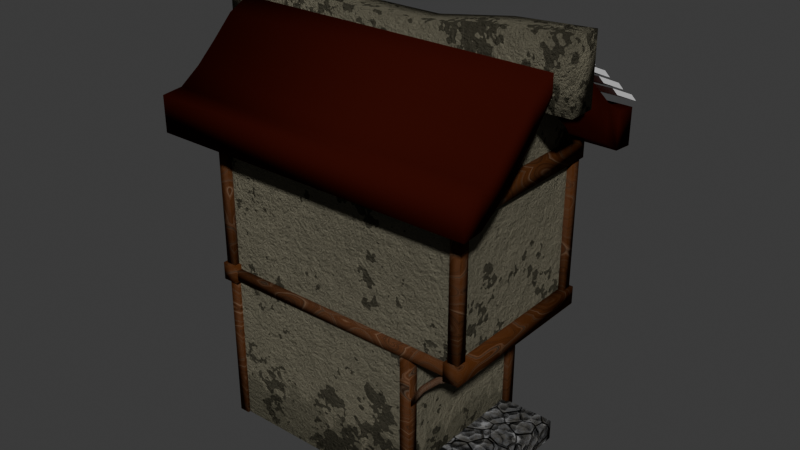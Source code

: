 # Source: HouseSmall.blend  (saved by Blender 4.2.66; exported with 4.5.12 LTS)
import bpy
from mathutils import Matrix  # noqa: F401  (used for matrix-valued properties, if any)

bpy.ops.wm.read_factory_settings(use_empty=True)
scene = bpy.context.scene
scene.name = 'Scene'

# ---- collections
col_housesmall = bpy.data.collections.new('HouseSmall'); scene.collection.children.link(col_housesmall)
col_frames = bpy.data.collections.new('Frames'); col_housesmall.children.link(col_frames)
col_doorstep = bpy.data.collections.new('Doorstep'); scene.collection.children.link(col_doorstep)

# ---- images (referenced by path relative to the original .blend; pixels are not part of the script)
import os
ASSET_DIR = os.environ.get("B2B_ASSET_DIR", "")  # directory of the original .blend (textures are referenced by path, not embedded)
HERE = os.path.dirname(os.path.abspath(__file__))  # packed textures are extracted next to this script under _unpacked/

def load_image(name, relpath, width, height, colorspace="sRGB"):
    """Load a texture the original file referenced (path relative to the .blend, or extracted next to this script)."""
    p = next((c for c in (os.path.join(HERE, relpath), os.path.join(ASSET_DIR, relpath)) if relpath and os.path.exists(c)), "")
    if p:
        img = bpy.data.images.load(p, check_existing=True)
        img.name = name
    else:  # same state as the original file: an image datablock whose file is absent (Cycles renders it pink)
        img = bpy.data.images.new(name, width, height)
        img.source = "FILE"
        img.filepath = "//" + (relpath or name)
    img.colorspace_settings.name = colorspace
    return img
img_housesmall = load_image('HouseSmall', 'HouseSmall.png', 1024, 1024, 'sRGB')
img_housesmalln = load_image('HouseSmallN', 'HouseSmallN.png', 1024, 1024, 'Non-Color')

# ---- materials (node trees are filled in below, after node groups)
mat_roof = bpy.data.materials.new('Roof')
mat_roof.alpha_threshold = 0.0
mat_roof.use_transparent_shadow = False
mat_roof.roughness = 0.5
mat_roof.line_color = (0.0, 0.0, 0.0, 1.0)
mat_walls = bpy.data.materials.new('Walls')
mat_walls.alpha_threshold = 0.0
mat_walls.use_transparent_shadow = False
mat_walls.roughness = 0.5
mat_walls.line_color = (0.0, 0.0, 0.0, 1.0)
mat_wood = bpy.data.materials.new('Wood')
mat_doorstep = bpy.data.materials.new('Doorstep')

# ---- material node trees
mat_roof.use_nodes = True; mat_roof.node_tree.nodes.clear()
_N = mat_roof.node_tree.nodes; _L = mat_roof.node_tree.links
n0 = _N.new('ShaderNodeOutputMaterial'); n0.name = 'Material Output'; n0.location = (300, 300)
n1 = _N.new('ShaderNodeBsdfDiffuse'); n1.name = 'Diffuse BSDF'; n1.location = (93, 297)
n1.inputs[0].default_value = (0.03492, 0.00469, 0.002428, 1.0)
n2 = _N.new('ShaderNodeTexImage'); n2.name = 'Image Texture'; n2.location = (-180, -84)
n2.image = img_housesmall
_L.new(n1.outputs[0], n0.inputs[0])
n0.is_active_output = True
mat_walls.use_nodes = True; mat_walls.node_tree.nodes.clear()
_N = mat_walls.node_tree.nodes; _L = mat_walls.node_tree.links
n0 = _N.new('ShaderNodeOutputMaterial'); n0.name = 'Material Output'; n0.location = (642, 301)
n1 = _N.new('ShaderNodeBsdfDiffuse'); n1.name = 'Diffuse BSDF'; n1.location = (472, 301)
n2 = _N.new('ShaderNodeTexNoise'); n2.name = 'Noise Texture'; n2.location = (-1099, 346)
n2.inputs[2].default_value = 1.0
n2.inputs[3].default_value = 15.0
n2.inputs[4].default_value = 1.0
n3 = _N.new('ShaderNodeValToRGB'); n3.name = 'Color Ramp'; n3.location = (-726, 82)
while len(n3.color_ramp.elements) > 1: n3.color_ramp.elements.remove(n3.color_ramp.elements[-1])
n3.color_ramp.elements[0].position = 0.0; n3.color_ramp.elements[0].color = (1.0, 1.0, 1.0, 1.0)
_e = n3.color_ramp.elements.new(1.0); _e.color = (0.0, 0.0, 0.0, 1.0)
n4 = _N.new('ShaderNodeMix'); n4.name = 'Mix'; n4.location = (-639, 473)
n4.data_type = 'RGBA'
n4.inputs[6].default_value = (0.4663, 0.4331, 0.3101, 1.0)
n4.inputs[7].default_value = (0.0, 0.0, 0.0, 1.0)
n5 = _N.new('ShaderNodeNewGeometry'); n5.name = 'Geometry'; n5.location = (-1328, 264)
n6 = _N.new('ShaderNodeMix'); n6.name = 'Mix.001'; n6.location = (-374, 318)
n6.data_type = 'RGBA'
n6.blend_type = 'VALUE'
n6.inputs[7].default_value = (0.08548, 0.0737, 0.03368, 1.0)
n7 = _N.new('ShaderNodeTexNoise'); n7.name = 'Noise Texture.001'; n7.location = (-1159, 73)
n7.inputs[2].default_value = 0.3
n7.inputs[3].default_value = 5.5
n7.inputs[4].default_value = 1.0
n8 = _N.new('ShaderNodeNewGeometry'); n8.name = 'Geometry.001'; n8.location = (-1358, -72)
n9 = _N.new('ShaderNodeMath'); n9.name = 'Math'; n9.location = (-914, 134)
n9.operation = 'LESS_THAN'
n9.inputs[1].default_value = 0.55
n10 = _N.new('ShaderNodeTexImage'); n10.name = 'Image Texture'; n10.location = (155, -1)
n10.image = img_housesmalln
n11 = _N.new('ShaderNodeNewGeometry'); n11.name = 'Geometry.002'; n11.location = (-1015, -234)
n12 = _N.new('ShaderNodeSeparateXYZ'); n12.name = 'Separate XYZ'; n12.location = (-842, -227)
n13 = _N.new('ShaderNodeMapRange'); n13.name = 'Map Range'; n13.location = (-670, -208)
n13.inputs[2].default_value = 2.0
n14 = _N.new('ShaderNodeMix'); n14.name = 'Mix.002'; n14.location = (-122, 162)
n14.data_type = 'RGBA'
n14.blend_type = 'MULTIPLY'
n14.inputs[7].default_value = (0.005447, 0.01645, 0.001325, 1.0)
n15 = _N.new('ShaderNodeMath'); n15.name = 'Math.001'; n15.location = (-491, -261)
n15.operation = 'LESS_THAN'
n16 = _N.new('ShaderNodeTexNoise'); n16.name = 'Noise Texture.002'; n16.location = (-669, -455)
n16.inputs[2].default_value = 12.3
n16.inputs[3].default_value = 15.0
n16.inputs[4].default_value = 0.2583
n16.inputs[5].default_value = 7.8
n17 = _N.new('ShaderNodeMath'); n17.name = 'Math.002'; n17.location = (-288, -19)
n17.operation = 'MULTIPLY'
n18 = _N.new('ShaderNodeMath'); n18.name = 'Math.003'; n18.location = (-458, -25)
n18.operation = 'MULTIPLY'
n19 = _N.new('ShaderNodeValToRGB'); n19.name = 'Color Ramp.001'; n19.location = (-723, -85)
while len(n19.color_ramp.elements) > 1: n19.color_ramp.elements.remove(n19.color_ramp.elements[-1])
n19.color_ramp.elements[0].position = 0.0; n19.color_ramp.elements[0].color = (1.0, 1.0, 1.0, 1.0)
_e = n19.color_ramp.elements.new(1.0); _e.color = (0.0, 0.0, 0.0, 1.0)
n20 = _N.new('ShaderNodeBump'); n20.name = 'Bump'; n20.location = (-384, 558)
n20.inputs[1].default_value = 1.0
n20.inputs[2].default_value = 1.0
n21 = _N.new('ShaderNodeTexCoord'); n21.name = 'Texture Coordinate'; n21.location = (-152, -268)
_L.new(n1.outputs[0], n0.inputs[0])
_L.new(n5.outputs[0], n2.inputs[0])
_L.new(n2.outputs[0], n4.inputs[0])
_L.new(n4.outputs[2], n6.inputs[6])
_L.new(n8.outputs[0], n7.inputs[0])
_L.new(n7.outputs[0], n9.inputs[0])
_L.new(n9.outputs[0], n3.inputs[0])
_L.new(n3.outputs[0], n6.inputs[0])
_L.new(n11.outputs[0], n12.inputs[0])
_L.new(n14.outputs[2], n1.inputs[0])
_L.new(n12.outputs[2], n13.inputs[0])
_L.new(n13.outputs[0], n15.inputs[0])
_L.new(n16.outputs[0], n15.inputs[1])
_L.new(n6.outputs[2], n14.inputs[6])
_L.new(n15.outputs[0], n18.inputs[1])
_L.new(n18.outputs[0], n17.inputs[0])
_L.new(n17.outputs[0], n14.inputs[0])
_L.new(n13.outputs[0], n19.inputs[0])
_L.new(n19.outputs[0], n18.inputs[0])
_L.new(n2.outputs[0], n20.inputs[3])
_L.new(n20.outputs[0], n1.inputs[2])
_L.new(n21.outputs[2], n10.inputs[0])
n0.is_active_output = True
mat_wood.use_nodes = True; mat_wood.node_tree.nodes.clear()
_N = mat_wood.node_tree.nodes; _L = mat_wood.node_tree.links
n0 = _N.new('ShaderNodeOutputMaterial'); n0.name = 'Material Output'; n0.location = (300, 300)
n1 = _N.new('ShaderNodeBsdfDiffuse'); n1.name = 'Diffuse BSDF'; n1.location = (60, 301)
n2 = _N.new('ShaderNodeTexImage'); n2.name = 'Image Texture'; n2.location = (48, 75)
n2.image = img_housesmall
n3 = _N.new('ShaderNodeTexNoise'); n3.name = 'Noise Texture'; n3.location = (-1915, 161)
n3.noise_type = 'HYBRID_MULTIFRACTAL'
n3.inputs[2].default_value = 2.0
n3.inputs[3].default_value = 0.0
n3.inputs[4].default_value = 0.0
n3.inputs[5].default_value = 0.0
n3.inputs[6].default_value = -3.6
n3.inputs[8].default_value = 0.2
n4 = _N.new('ShaderNodeTexNoise'); n4.name = 'Noise Texture.001'; n4.location = (-1695, 130)
n4.inputs[2].default_value = 5.7
n4.inputs[3].default_value = 10.0
n4.inputs[4].default_value = 0.8083
n5 = _N.new('ShaderNodeTexCoord'); n5.name = 'Texture Coordinate'; n5.location = (-2305, 122)
n6 = _N.new('ShaderNodeMapping'); n6.name = 'Mapping'; n6.location = (-2102, 162)
n6.inputs[3].default_value = (0.5, 0.5, 1.0)
n7 = _N.new('ShaderNodeMix'); n7.name = 'Mix'; n7.location = (-1163, 320)
n7.data_type = 'RGBA'
n7.inputs[6].default_value = (0.05875, 0.01804, 0.004, 1.0)
n7.inputs[7].default_value = (0.0, 0.0, 0.0, 1.0)
n8 = _N.new('ShaderNodeValToRGB'); n8.name = 'Color Ramp'; n8.location = (-1468, 265)
while len(n8.color_ramp.elements) > 1: n8.color_ramp.elements.remove(n8.color_ramp.elements[-1])
n8.color_ramp.elements[0].position = 0.5114; n8.color_ramp.elements[0].color = (0.0, 0.0, 0.0, 1.0)
_e = n8.color_ramp.elements.new(0.6477); _e.color = (1.0, 1.0, 1.0, 1.0)
n9 = _N.new('ShaderNodeMix'); n9.name = 'Mix.001'; n9.location = (-783, 163)
n9.data_type = 'RGBA'
n9.blend_type = 'ADD'
n9.clamp_result = True
n9.inputs[7].default_value = (0.1234, 0.08934, 0.05946, 1.0)
n10 = _N.new('ShaderNodeTexNoise'); n10.name = 'Noise Texture.002'; n10.location = (-1664, -201)
n10.noise_type = 'HYBRID_MULTIFRACTAL'
n10.inputs[2].default_value = 2.0
n10.inputs[3].default_value = 0.0
n10.inputs[4].default_value = 0.0
n10.inputs[5].default_value = 0.0
n10.inputs[6].default_value = -8.7
n10.inputs[8].default_value = 0.2
n11 = _N.new('ShaderNodeTexNoise'); n11.name = 'Noise Texture.003'; n11.location = (-1443, -232)
n11.inputs[2].default_value = 5.7
n11.inputs[3].default_value = 10.0
n11.inputs[4].default_value = 0.8083
n12 = _N.new('ShaderNodeTexCoord'); n12.name = 'Texture Coordinate.001'; n12.location = (-2054, -241)
n13 = _N.new('ShaderNodeMapping'); n13.name = 'Mapping.001'; n13.location = (-1850, -200)
n13.inputs[3].default_value = (0.5, 0.5, 1.0)
n14 = _N.new('ShaderNodeValToRGB'); n14.name = 'Color Ramp.001'; n14.location = (-1217, -97)
while len(n14.color_ramp.elements) > 1: n14.color_ramp.elements.remove(n14.color_ramp.elements[-1])
n14.color_ramp.elements[0].position = 0.5114; n14.color_ramp.elements[0].color = (0.0, 0.0, 0.0, 1.0)
_e = n14.color_ramp.elements.new(0.6477); _e.color = (1.0, 1.0, 1.0, 1.0)
n15 = _N.new('ShaderNodeMix'); n15.name = 'Mix.002'; n15.location = (-354, 372)
n15.data_type = 'RGBA'
n15.inputs[7].default_value = (0.2472, 0.1932, 0.1465, 1.0)
n16 = _N.new('ShaderNodeBevel'); n16.name = 'Bevel'; n16.location = (-1368, 740)
n16.inputs[0].default_value = 0.25
n17 = _N.new('ShaderNodeNewGeometry'); n17.name = 'Geometry'; n17.location = (-1374, 591)
n18 = _N.new('ShaderNodeVectorMath'); n18.name = 'Vector Math'; n18.location = (-1179, 662)
n18.operation = 'DOT_PRODUCT'
n19 = _N.new('ShaderNodeValToRGB'); n19.name = 'Color Ramp.002'; n19.location = (-689, 451)
while len(n19.color_ramp.elements) > 1: n19.color_ramp.elements.remove(n19.color_ramp.elements[-1])
n19.color_ramp.elements[0].position = 0.0; n19.color_ramp.elements[0].color = (1.0, 1.0, 1.0, 1.0)
_e = n19.color_ramp.elements.new(1.0); _e.color = (0.0, 0.0, 0.0, 1.0)
_L.new(n1.outputs[0], n0.inputs[0])
_L.new(n3.outputs[0], n4.inputs[0])
_L.new(n6.outputs[0], n3.inputs[0])
_L.new(n4.outputs[0], n7.inputs[2])
_L.new(n4.outputs[0], n8.inputs[0])
_L.new(n8.outputs[0], n7.inputs[0])
_L.new(n7.outputs[2], n9.inputs[2])
_L.new(n7.outputs[2], n9.inputs[6])
_L.new(n5.outputs[3], n6.inputs[0])
_L.new(n10.outputs[0], n11.inputs[0])
_L.new(n13.outputs[0], n10.inputs[0])
_L.new(n11.outputs[0], n14.inputs[0])
_L.new(n12.outputs[3], n13.inputs[0])
_L.new(n14.outputs[0], n9.inputs[0])
_L.new(n9.outputs[2], n15.inputs[6])
_L.new(n15.outputs[2], n1.inputs[0])
_L.new(n16.outputs[0], n18.inputs[0])
_L.new(n17.outputs[1], n18.inputs[1])
_L.new(n19.outputs[0], n15.inputs[0])
_L.new(n18.outputs[1], n19.inputs[0])
n0.is_active_output = True
mat_doorstep.use_nodes = True; mat_doorstep.node_tree.nodes.clear()
_N = mat_doorstep.node_tree.nodes; _L = mat_doorstep.node_tree.links
n0 = _N.new('ShaderNodeOutputMaterial'); n0.name = 'Material Output'; n0.location = (1168, 843)
n1 = _N.new('ShaderNodeBsdfDiffuse'); n1.name = 'Diffuse BSDF'; n1.location = (935, 862)
n2 = _N.new('ShaderNodeTexImage'); n2.name = 'Image Texture'; n2.location = (942, 424)
n2.image = img_housesmalln
n3 = _N.new('ShaderNodeTexVoronoi'); n3.name = 'Voronoi Texture'; n3.location = (-899, 338)
n3.feature = 'SMOOTH_F1'
n3.inputs[3].default_value = 4.4
n3.inputs[4].default_value = 0.275
n3.inputs[5].default_value = 57.0
n3.inputs[6].default_value = 0.0
n4 = _N.new('ShaderNodeTexCoord'); n4.name = 'Texture Coordinate'; n4.location = (-1214, 692)
n5 = _N.new('ShaderNodeMath'); n5.name = 'Math'; n5.location = (-603, 479)
n5.operation = 'POWER'
n5.use_clamp = True
n5.inputs[1].default_value = 5.0
n6 = _N.new('ShaderNodeTexVoronoi'); n6.name = 'Voronoi Texture.001'; n6.location = (-892, 707)
n6.feature = 'SMOOTH_F1'
n6.inputs[2].default_value = 2.5
n6.inputs[6].default_value = 0.2
n7 = _N.new('ShaderNodeTexVoronoi'); n7.name = 'Voronoi Texture.002'; n7.location = (-888, 1074)
n7.inputs[2].default_value = 2.5
n7.inputs[6].default_value = 0.2
n8 = _N.new('ShaderNodeMath'); n8.name = 'Math.001'; n8.location = (-601, 856)
n8.operation = 'SUBTRACT'
n9 = _N.new('ShaderNodeMapRange'); n9.name = 'Map Range'; n9.location = (-385, 907)
n9.inputs[2].default_value = 0.025
n9.inputs[3].default_value = 1.0
n9.inputs[4].default_value = 0.0
n10 = _N.new('ShaderNodeMath'); n10.name = 'Math.002'; n10.location = (-151, 690)
n10.operation = 'MULTIPLY'
n11 = _N.new('ShaderNodeValToRGB'); n11.name = 'Color Ramp'; n11.location = (60, 896)
while len(n11.color_ramp.elements) > 1: n11.color_ramp.elements.remove(n11.color_ramp.elements[-1])
n11.color_ramp.elements[0].position = 0.0; n11.color_ramp.elements[0].color = (0.03482, 0.03482, 0.03482, 1.0)
_e = n11.color_ramp.elements.new(1.0); _e.color = (0.203, 0.203, 0.203, 1.0)
n12 = _N.new('ShaderNodeMix'); n12.name = 'Mix'; n12.location = (567, 807)
n12.data_type = 'RGBA'
n13 = _N.new('ShaderNodeValToRGB'); n13.name = 'Color Ramp.001'; n13.location = (223, 421)
while len(n13.color_ramp.elements) > 1: n13.color_ramp.elements.remove(n13.color_ramp.elements[-1])
n13.color_ramp.elements[0].position = 0.0; n13.color_ramp.elements[0].color = (0.08392, 0.03364, 0.008378, 1.0)
_e = n13.color_ramp.elements.new(1.0); _e.color = (0.01405, 0.03347, 0.007123, 1.0)
n14 = _N.new('ShaderNodeTexNoise'); n14.name = 'Noise Texture'; n14.location = (-80, 445)
n14.inputs[2].default_value = 4.0
n14.inputs[3].default_value = 15.0
n14.inputs[4].default_value = 0.7458
n15 = _N.new('ShaderNodeMath'); n15.name = 'Math.003'; n15.location = (141, 626)
n15.operation = 'GREATER_THAN'
n16 = _N.new('ShaderNodeMath'); n16.name = 'Math.004'; n16.location = (337, 659)
n16.operation = 'MULTIPLY'
n16.inputs[1].default_value = 0.3
n17 = _N.new('ShaderNodeMath'); n17.name = 'Math.005'; n17.location = (-380, 579)
n17.inputs[1].default_value = 0.3
n18 = _N.new('ShaderNodeBump'); n18.name = 'Bump'; n18.location = (46, 1141)
n18.inputs[1].default_value = 1.0
n18.inputs[2].default_value = 1.0
_L.new(n1.outputs[0], n0.inputs[0])
_L.new(n4.outputs[3], n3.inputs[0])
_L.new(n3.outputs[0], n5.inputs[0])
_L.new(n4.outputs[3], n7.inputs[0])
_L.new(n4.outputs[3], n6.inputs[0])
_L.new(n6.outputs[0], n8.inputs[1])
_L.new(n7.outputs[0], n8.inputs[0])
_L.new(n8.outputs[0], n9.inputs[0])
_L.new(n9.outputs[0], n10.inputs[0])
_L.new(n5.outputs[0], n10.inputs[2])
_L.new(n10.outputs[0], n11.inputs[0])
_L.new(n11.outputs[0], n12.inputs[6])
_L.new(n13.outputs[0], n12.inputs[7])
_L.new(n14.outputs[0], n15.inputs[0])
_L.new(n12.outputs[2], n1.inputs[0])
_L.new(n15.outputs[0], n16.inputs[0])
_L.new(n16.outputs[0], n12.inputs[0])
_L.new(n14.outputs[0], n13.inputs[0])
_L.new(n5.outputs[0], n17.inputs[0])
_L.new(n17.outputs[0], n10.inputs[1])
_L.new(n10.outputs[0], n18.inputs[3])
_L.new(n18.outputs[0], n1.inputs[2])
_L.new(n10.outputs[0], n1.inputs[1])
n0.is_active_output = True

# ---- world
world_world = bpy.data.worlds.new('World'); scene.world = world_world
world_world.use_nodes = True; world_world.node_tree.nodes.clear()
_N = world_world.node_tree.nodes; _L = world_world.node_tree.links
n0 = _N.new('ShaderNodeOutputWorld'); n0.name = 'World Output'; n0.location = (300, 300)
n1 = _N.new('ShaderNodeBackground'); n1.name = 'Background'; n1.location = (10, 300)
n1.inputs[0].default_value = (0.05088, 0.05088, 0.05088, 1.0)
_L.new(n1.outputs[0], n0.inputs[0])
n0.is_active_output = True
world_world.color = (0.05088, 0.05088, 0.05088)
world_world.sun_shadow_jitter_overblur = 0.0

# ---- meshes
me_cube_002 = bpy.data.meshes.new('Cube.002')
me_cube_002.from_pydata([(-2.579, 0.002822, 7.785), (-2.579, 0.002822, 7.924), (-2.625, 2.249, 5.851), (-2.625, 2.249, 6.523), (3.671, 0.0, 7.785), (3.671, 0.0, 7.924), (3.625, 2.249, 5.851), (3.625, 2.249, 6.523), (-2.625, 1.849, 5.886), (-2.625, 1.449, 6.157), (-2.625, 1.049, 6.518), (-2.625, 0.6495, 6.904), (-2.625, 0.6495, 7.576), (-2.625, 1.049, 7.189), (-2.625, 1.449, 6.829), (-2.625, 1.849, 6.558), (3.625, 0.6495, 6.904), (3.625, 1.049, 6.518), (3.625, 1.449, 6.157), (3.625, 1.849, 5.886), (3.625, 1.849, 6.558), (3.625, 1.449, 6.829), (3.625, 1.049, 7.189), (3.625, 0.6495, 7.576)], [], [(8, 15, 3, 2), (2, 3, 7, 6), (16, 23, 5, 4), (4, 5, 1, 0), (11, 16, 4, 0), (23, 12, 1, 5), (7, 3, 15, 20), (20, 15, 14, 21), (21, 14, 13, 22), (22, 13, 12, 23), (2, 6, 19, 8), (8, 19, 18, 9), (9, 18, 17, 10), (10, 17, 16, 11), (6, 7, 20, 19), (19, 20, 21, 18), (18, 21, 22, 17), (17, 22, 23, 16), (0, 1, 12, 11), (11, 12, 13, 10), (10, 13, 14, 9), (9, 14, 15, 8)])
me_cube_002.polygons.foreach_set('use_smooth', [True] * 22)
_uv = me_cube_002.uv_layers.new(name='UVMap')
_uv.uv.foreach_set('vector', [0.3922, 0.4563, 0.4297, 0.4563, 0.4278, 0.4786, 0.3902, 0.4786, 0.7268, 0.3531, 0.6893, 0.3531, 0.6893, 0.003888, 0.7268, 0.003888, 0.812, 0.8631, 0.7807, 0.8424, 0.7844, 0.8013, 0.7909, 0.8056, 0.4984, 0.003888, 0.5062, 0.00389, 0.5061, 0.3531, 0.4983, 0.3531, 0.4373, 0.3556, 0.4373, 0.006452, 0.4984, 0.003888, 0.4983, 0.3531, 0.6245, 0.8076, 0.6245, 0.4585, 0.6655, 0.461, 0.6657, 0.8102, 0.5139, 0.8076, 0.5139, 0.4585, 0.5364, 0.4585, 0.5364, 0.8076, 0.5364, 0.8076, 0.5364, 0.4585, 0.5634, 0.4585, 0.5634, 0.8076, 0.5634, 0.8076, 0.5634, 0.4585, 0.5934, 0.4585, 0.5934, 0.8076, 0.5934, 0.8076, 0.5934, 0.4585, 0.6245, 0.4585, 0.6245, 0.8076, 0.3267, 0.3556, 0.3267, 0.006452, 0.3491, 0.006452, 0.3491, 0.3556, 0.3491, 0.3556, 0.3491, 0.006452, 0.3761, 0.006452, 0.3761, 0.3556, 0.3761, 0.3556, 0.3761, 0.006452, 0.4062, 0.006452, 0.4062, 0.3556, 0.4062, 0.3556, 0.4062, 0.006452, 0.4373, 0.006452, 0.4373, 0.3556, 0.812, 0.9701, 0.7807, 0.9494, 0.7913, 0.9297, 0.8227, 0.9503, 0.8227, 0.9503, 0.7913, 0.9297, 0.7909, 0.9027, 0.8223, 0.9233, 0.8223, 0.9233, 0.7909, 0.9027, 0.7864, 0.873, 0.8178, 0.8936, 0.8178, 0.8936, 0.7864, 0.873, 0.7807, 0.8424, 0.812, 0.8631, 0.4983, 0.3531, 0.5061, 0.3531, 0.4866, 0.3893, 0.4491, 0.3893, 0.4491, 0.3893, 0.4866, 0.3893, 0.465, 0.4116, 0.4275, 0.4116, 0.4275, 0.4116, 0.465, 0.4116, 0.4449, 0.4339, 0.4073, 0.4339, 0.4073, 0.4339, 0.4449, 0.4339, 0.4297, 0.4563, 0.3922, 0.4563])
me_cube_002.materials.append(mat_roof)
me_cube_002.update()
me_cube_018 = bpy.data.meshes.new('Cube.018')
me_cube_018.from_pydata([(-2.0, 0.0, 8.0), (3.0, -1.5, 6.0), (3.0, 0.0, 8.0), (2.0, 1.5, 3.0), (2.0, 1.5, -4.768e-07), (2.0, -1.5, 3.0), (2.0, -1.5, -4.768e-07), (-2.0, 1.5, 3.0), (-2.0, 1.5, -4.768e-07), (-2.0, -1.5, 3.0), (-2.0, -1.5, -4.768e-07), (2.0, 1.5, 6.0), (2.0, -1.5, 6.0), (-2.0, 1.5, 6.0), (-2.0, -1.5, 6.0), (3.0, 1.5, 3.0), (3.0, -1.5, 3.0), (3.0, 1.5, 6.0)], [], [(14, 0, 13), (17, 2, 1), (3, 7, 13, 11), (6, 5, 9, 10), (10, 9, 7, 8), (4, 3, 5, 6), (8, 7, 3, 4), (9, 5, 12, 14), (7, 9, 14, 13), (16, 15, 17, 1), (5, 3, 15, 16), (12, 5, 16, 1), (3, 11, 17, 15)])
_uv = me_cube_018.uv_layers.new(name='UVMap')
_uv.uv.foreach_set('vector', [0.6815, 0.339, 0.5977, 0.4507, 0.5139, 0.339, 0.3189, 0.3948, 0.2351, 0.5065, 0.1514, 0.3948, 0.7293, 0.626, 0.9527, 0.626, 0.9527, 0.7936, 0.7293, 0.7936, 0.3748, 0.5143, 0.3748, 0.6819, 0.1514, 0.6819, 0.1514, 0.5143, 0.6815, 0.003888, 0.6815, 0.1714, 0.5139, 0.1714, 0.5139, 0.003888, 0.3189, 0.003888, 0.3189, 0.1714, 0.1514, 0.1714, 0.1514, 0.003888, 0.9527, 0.4585, 0.9527, 0.626, 0.7293, 0.626, 0.7293, 0.4585, 0.1514, 0.6819, 0.3748, 0.6819, 0.3748, 0.8494, 0.1514, 0.8494, 0.5139, 0.1714, 0.6815, 0.1714, 0.6815, 0.339, 0.5139, 0.339, 0.1514, 0.2273, 0.3189, 0.2273, 0.3189, 0.3948, 0.1514, 0.3948, 0.1514, 0.1714, 0.3189, 0.1714, 0.3189, 0.2273, 0.1514, 0.2273, 0.3748, 0.8494, 0.3748, 0.6819, 0.4306, 0.6819, 0.4306, 0.8494, 0.7293, 0.626, 0.7293, 0.7936, 0.6735, 0.7936, 0.6735, 0.626])
me_cube_018.materials.append(mat_walls)
me_cube_018.update()
me_cube_012 = bpy.data.meshes.new('Cube.012')
me_cube_012.from_pydata([(-2.1, -1.6, 3.0), (-2.1, -1.6, 6.0), (-2.1, -1.4, 3.0), (-2.1, -1.4, 6.0), (-1.9, -1.6, 3.0), (-1.9, -1.6, 6.0), (-1.9, -1.4, 3.0), (-1.9, -1.4, 6.0)], [], [(0, 1, 3, 2), (2, 3, 7, 6), (6, 7, 5, 4), (4, 5, 1, 0), (2, 6, 4, 0), (7, 3, 1, 5)])
me_cube_012.polygons.foreach_set('use_smooth', [True] * 6)
_uv = me_cube_012.uv_layers.new(name='UVMap')
_uv.uv.foreach_set('vector', [0.1079, 0.7549, 0.1079, 0.9267, 0.09639, 0.9267, 0.09639, 0.7549, 0.09639, 0.7549, 0.09639, 0.9267, 0.08494, 0.9267, 0.08494, 0.7549, 0.1308, 0.7549, 0.1308, 0.9267, 0.1193, 0.9267, 0.1193, 0.7549, 0.1193, 0.7549, 0.1193, 0.9267, 0.1079, 0.9267, 0.1079, 0.7549, 0.09639, 0.7549, 0.08494, 0.7549, 0.08494, 0.7434, 0.09639, 0.7434, 0.08494, 0.9267, 0.09639, 0.9267, 0.09639, 0.9382, 0.08494, 0.9382])
me_cube_012.materials.append(mat_wood)
me_cube_012.update()
me_cube_021 = bpy.data.meshes.new('Cube.021')
me_cube_021.from_pydata([(-2.1, 1.4, 3.0), (-2.1, 1.4, 6.0), (-2.1, 1.6, 3.0), (-2.1, 1.6, 6.0), (-1.9, 1.4, 3.0), (-1.9, 1.4, 6.0), (-1.9, 1.6, 3.0), (-1.9, 1.6, 6.0)], [], [(0, 1, 3, 2), (2, 3, 7, 6), (6, 7, 5, 4), (4, 5, 1, 0), (2, 6, 4, 0), (7, 3, 1, 5)])
me_cube_021.polygons.foreach_set('use_smooth', [True] * 6)
_uv = me_cube_021.uv_layers.new(name='UVMap')
_uv.uv.foreach_set('vector', [0.9183, 0.2504, 0.9183, 0.4222, 0.9068, 0.4222, 0.9068, 0.2504, 0.9068, 0.2504, 0.9068, 0.4222, 0.8954, 0.4222, 0.8954, 0.2504, 0.9412, 0.2504, 0.9412, 0.4222, 0.9298, 0.4222, 0.9298, 0.2504, 0.9298, 0.2504, 0.9298, 0.4222, 0.9183, 0.4222, 0.9183, 0.2504, 0.9068, 0.2504, 0.8954, 0.2504, 0.8954, 0.2389, 0.9068, 0.2389, 0.8954, 0.4222, 0.9068, 0.4222, 0.9068, 0.4337, 0.8954, 0.4337])
me_cube_021.materials.append(mat_wood)
me_cube_021.update()
me_cube_015 = bpy.data.meshes.new('Cube.015')
me_cube_015.from_pydata([(1.9, -1.55, 0.0), (1.9, -1.55, 3.0), (1.9, -1.35, 0.0), (1.9, -1.35, 3.0), (2.1, -1.55, 0.0), (2.1, -1.55, 3.0), (2.1, -1.35, 0.0), (2.1, -1.35, 3.0)], [], [(0, 1, 3, 2), (2, 3, 7, 6), (6, 7, 5, 4), (4, 5, 1, 0), (2, 6, 4, 0), (7, 3, 1, 5)])
me_cube_015.polygons.foreach_set('use_smooth', [True] * 6)
_uv = me_cube_015.uv_layers.new(name='UVMap')
_uv.uv.foreach_set('vector', [0.8111, 0.2504, 0.8111, 0.4222, 0.7996, 0.4222, 0.7996, 0.2504, 0.7996, 0.2504, 0.7996, 0.4222, 0.7882, 0.4222, 0.7882, 0.2504, 0.834, 0.2504, 0.834, 0.4222, 0.8225, 0.4222, 0.8225, 0.2504, 0.8225, 0.2504, 0.8225, 0.4222, 0.8111, 0.4222, 0.8111, 0.2504, 0.7996, 0.2504, 0.7882, 0.2504, 0.7882, 0.2389, 0.7996, 0.2389, 0.7882, 0.4222, 0.7996, 0.4222, 0.7996, 0.4337, 0.7882, 0.4337])
me_cube_015.materials.append(mat_wood)
me_cube_015.update()
me_cube_020 = bpy.data.meshes.new('Cube.020')
me_cube_020.from_pydata([(2.9, -1.6, 3.0), (2.9, -1.6, 6.0), (2.9, -1.4, 3.0), (2.9, -1.4, 6.0), (3.1, -1.6, 3.0), (3.1, -1.6, 6.0), (3.1, -1.4, 3.0), (3.1, -1.4, 6.0)], [], [(0, 1, 3, 2), (2, 3, 7, 6), (6, 7, 5, 4), (4, 5, 1, 0), (2, 6, 4, 0), (7, 3, 1, 5)])
me_cube_020.polygons.foreach_set('use_smooth', [True] * 6)
_uv = me_cube_020.uv_layers.new(name='UVMap')
_uv.uv.foreach_set('vector', [0.6964, 0.8128, 0.6964, 0.9847, 0.6849, 0.9847, 0.6849, 0.8128, 0.6849, 0.8128, 0.6849, 0.9847, 0.6735, 0.9847, 0.6735, 0.8128, 0.7193, 0.8128, 0.7193, 0.9847, 0.7078, 0.9847, 0.7078, 0.8128, 0.7078, 0.8128, 0.7078, 0.9847, 0.6964, 0.9847, 0.6964, 0.8128, 0.6849, 0.8128, 0.6735, 0.8128, 0.6735, 0.8013, 0.6849, 0.8013, 0.6735, 0.9847, 0.6849, 0.9847, 0.6849, 0.9961, 0.6735, 0.9961])
me_cube_020.materials.append(mat_wood)
me_cube_020.update()
me_cube_011 = bpy.data.meshes.new('Cube.011')
me_cube_011.from_pydata([(2.9, 1.4, 3.0), (2.9, 1.4, 6.0), (2.9, 1.6, 3.0), (2.9, 1.6, 6.0), (3.1, 1.4, 3.0), (3.1, 1.4, 6.0), (3.1, 1.6, 3.0), (3.1, 1.6, 6.0)], [], [(0, 1, 3, 2), (2, 3, 7, 6), (6, 7, 5, 4), (4, 5, 1, 0), (2, 6, 4, 0), (7, 3, 1, 5)])
me_cube_011.polygons.foreach_set('use_smooth', [True] * 6)
_uv = me_cube_011.uv_layers.new(name='UVMap')
_uv.uv.foreach_set('vector', [0.75, 0.8128, 0.75, 0.9847, 0.7385, 0.9847, 0.7385, 0.8128, 0.7385, 0.8128, 0.7385, 0.9847, 0.7271, 0.9847, 0.7271, 0.8128, 0.7729, 0.8128, 0.7729, 0.9847, 0.7614, 0.9847, 0.7614, 0.8128, 0.7614, 0.8128, 0.7614, 0.9847, 0.75, 0.9847, 0.75, 0.8128, 0.7385, 0.8128, 0.7271, 0.8128, 0.7271, 0.8013, 0.7385, 0.8013, 0.7271, 0.9847, 0.7385, 0.9847, 0.7385, 0.9961, 0.7271, 0.9961])
me_cube_011.materials.append(mat_wood)
me_cube_011.update()
me_cube_013 = bpy.data.meshes.new('Cube.013')
me_cube_013.from_pydata([(-2.1, 1.35, 0.0), (-2.1, 1.35, 3.0), (-2.1, 1.55, 0.0), (-2.1, 1.55, 3.0), (-1.9, 1.35, 0.0), (-1.9, 1.35, 3.0), (-1.9, 1.55, 0.0), (-1.9, 1.55, 3.0)], [], [(0, 1, 3, 2), (2, 3, 7, 6), (6, 7, 5, 4), (4, 5, 1, 0), (2, 6, 4, 0), (7, 3, 1, 5)])
me_cube_013.polygons.foreach_set('use_smooth', [True] * 6)
_uv = me_cube_013.uv_layers.new(name='UVMap')
_uv.uv.foreach_set('vector', [0.9719, 0.2504, 0.9719, 0.4222, 0.9604, 0.4222, 0.9604, 0.2504, 0.9604, 0.2504, 0.9604, 0.4222, 0.949, 0.4222, 0.949, 0.2504, 0.9948, 0.2504, 0.9948, 0.4222, 0.9834, 0.4222, 0.9834, 0.2504, 0.9834, 0.2504, 0.9834, 0.4222, 0.9719, 0.4222, 0.9719, 0.2504, 0.9604, 0.2504, 0.949, 0.2504, 0.949, 0.2389, 0.9604, 0.2389, 0.949, 0.4222, 0.9604, 0.4222, 0.9604, 0.4337, 0.949, 0.4337])
me_cube_013.materials.append(mat_wood)
me_cube_013.update()
me_cube_014 = bpy.data.meshes.new('Cube.014')
me_cube_014.from_pydata([(1.9, 1.35, 0.0), (1.9, 1.35, 3.0), (1.9, 1.55, 0.0), (1.9, 1.55, 3.0), (2.1, 1.35, 0.0), (2.1, 1.35, 3.0), (2.1, 1.55, 0.0), (2.1, 1.55, 3.0)], [], [(0, 1, 3, 2), (2, 3, 7, 6), (6, 7, 5, 4), (4, 5, 1, 0), (2, 6, 4, 0), (7, 3, 1, 5)])
me_cube_014.polygons.foreach_set('use_smooth', [True] * 6)
_uv = me_cube_014.uv_layers.new(name='UVMap')
_uv.uv.foreach_set('vector', [0.9732, 0.01535, 0.9732, 0.1872, 0.9617, 0.1872, 0.9617, 0.01535, 0.9617, 0.01535, 0.9617, 0.1872, 0.9503, 0.1872, 0.9503, 0.01535, 0.9961, 0.01535, 0.9961, 0.1872, 0.9846, 0.1872, 0.9846, 0.01535, 0.9846, 0.01535, 0.9846, 0.1872, 0.9732, 0.1872, 0.9732, 0.01535, 0.9617, 0.01535, 0.9503, 0.01535, 0.9503, 0.003888, 0.9617, 0.003888, 0.9503, 0.1872, 0.9617, 0.1872, 0.9617, 0.1987, 0.9503, 0.1987])
me_cube_014.materials.append(mat_wood)
me_cube_014.update()
me_cube_022 = bpy.data.meshes.new('Cube.022')
me_cube_022.from_pydata([(-2.1, -1.55, 0.0), (-2.1, -1.55, 3.0), (-2.1, -1.35, 0.0), (-2.1, -1.35, 3.0), (-1.9, -1.55, 0.0), (-1.9, -1.55, 3.0), (-1.9, -1.35, 0.0), (-1.9, -1.35, 3.0)], [], [(0, 1, 3, 2), (2, 3, 7, 6), (6, 7, 5, 4), (4, 5, 1, 0), (2, 6, 4, 0), (7, 3, 1, 5)])
me_cube_022.polygons.foreach_set('use_smooth', [True] * 6)
_uv = me_cube_022.uv_layers.new(name='UVMap')
_uv.uv.foreach_set('vector', [0.8647, 0.2504, 0.8647, 0.4222, 0.8532, 0.4222, 0.8532, 0.2504, 0.8532, 0.2504, 0.8532, 0.4222, 0.8418, 0.4222, 0.8418, 0.2504, 0.8876, 0.2504, 0.8876, 0.4222, 0.8762, 0.4222, 0.8762, 0.2504, 0.8762, 0.2504, 0.8762, 0.4222, 0.8647, 0.4222, 0.8647, 0.2504, 0.8532, 0.2504, 0.8418, 0.2504, 0.8418, 0.2389, 0.8532, 0.2389, 0.8418, 0.4222, 0.8532, 0.4222, 0.8532, 0.4337, 0.8418, 0.4337])
me_cube_022.materials.append(mat_wood)
me_cube_022.update()
me_cube_019 = bpy.data.meshes.new('Cube.019')
me_cube_019.from_pydata([(-3.0, -0.2626, 7.162), (-3.0, -0.2626, 8.371), (-3.0, 0.2626, 7.162), (-3.0, 0.2626, 8.371), (4.0, -0.2626, 7.162), (4.0, -0.2626, 8.371), (4.0, 0.2626, 7.162), (4.0, 0.2626, 8.371), (2.6, 0.2626, 7.135), (1.2, 0.2626, 7.092), (-0.2, 0.2626, 7.092), (-1.6, 0.2626, 7.135), (-1.6, 0.2626, 8.284), (-0.2, 0.2626, 8.056), (1.2, 0.2626, 8.056), (2.6, 0.2626, 8.284), (-1.6, -0.2626, 7.135), (-0.2, -0.2626, 7.092), (1.2, -0.2626, 7.092), (2.6, -0.2626, 7.135), (2.6, -0.2626, 8.284), (1.2, -0.2626, 8.056), (-0.2, -0.2626, 8.056), (-1.6, -0.2626, 8.284)], [], [(0, 1, 3, 2), (8, 15, 7, 6), (6, 7, 5, 4), (16, 23, 1, 0), (8, 6, 4, 19), (12, 3, 1, 23), (7, 15, 20, 5), (15, 14, 21, 20), (14, 13, 22, 21), (13, 12, 23, 22), (2, 11, 16, 0), (11, 10, 17, 16), (10, 9, 18, 17), (9, 8, 19, 18), (4, 5, 20, 19), (19, 20, 21, 18), (18, 21, 22, 17), (17, 22, 23, 16), (2, 3, 12, 11), (11, 12, 13, 10), (10, 13, 14, 9), (9, 14, 15, 8)])
me_cube_019.polygons.foreach_set('use_smooth', [True] * 22)
_uv = me_cube_019.uv_layers.new(name='UVMap')
_uv.uv.foreach_set('vector', [0.06826, 0.4489, 0.05977, 0.4105, 0.08563, 0.4115, 0.07749, 0.4475, 0.08622, 0.668, 0.1328, 0.669, 0.1436, 0.7356, 0.08619, 0.7345, 0.1024, 0.004954, 0.09993, 0.0645, 0.07408, 0.06343, 0.07653, 0.003888, 0.06391, 0.4813, 0.02345, 0.469, 0.05977, 0.4105, 0.06826, 0.4489, 0.08622, 0.668, 0.08619, 0.7345, 0.06129, 0.7345, 0.06128, 0.668, 0.08852, 0.3415, 0.08563, 0.4115, 0.05977, 0.4105, 0.06266, 0.3404, 0.09993, 0.0645, 0.09705, 0.1346, 0.07119, 0.1335, 0.07408, 0.06343, 0.09705, 0.1346, 0.0942, 0.2036, 0.06835, 0.2025, 0.07119, 0.1335, 0.0942, 0.2036, 0.09136, 0.2725, 0.0655, 0.2714, 0.06835, 0.2025, 0.09136, 0.2725, 0.08852, 0.3415, 0.06266, 0.3404, 0.0655, 0.2714, 0.07749, 0.4475, 0.08281, 0.4812, 0.06391, 0.4813, 0.06826, 0.4489, 0.08281, 0.4812, 0.08518, 0.5385, 0.06207, 0.5385, 0.06391, 0.4813, 0.08518, 0.5385, 0.08596, 0.6022, 0.06164, 0.6023, 0.06207, 0.5385, 0.08596, 0.6022, 0.08622, 0.668, 0.06128, 0.668, 0.06164, 0.6023, 0.06129, 0.7345, 0.003888, 0.7356, 0.01467, 0.6689, 0.06128, 0.668, 0.06128, 0.668, 0.01467, 0.6689, 0.01615, 0.6024, 0.06164, 0.6023, 0.06164, 0.6023, 0.01615, 0.6024, 0.0174, 0.5359, 0.06207, 0.5385, 0.06207, 0.5385, 0.0174, 0.5359, 0.02345, 0.469, 0.06391, 0.4813, 0.07749, 0.4475, 0.08563, 0.4115, 0.1235, 0.4676, 0.08281, 0.4812, 0.08281, 0.4812, 0.1235, 0.4676, 0.1306, 0.5356, 0.08518, 0.5385, 0.08518, 0.5385, 0.1306, 0.5356, 0.1313, 0.6025, 0.08596, 0.6022, 0.08596, 0.6022, 0.1313, 0.6025, 0.1328, 0.669, 0.08622, 0.668])
me_cube_019.materials.append(mat_walls)
me_cube_019.update()
me_cube_003 = bpy.data.meshes.new('Cube.003')
me_cube_003.from_pydata([(2.849, 1.645, 2.926), (2.849, -1.645, 2.926), (2.849, 1.645, 3.265), (2.849, -1.645, 3.265), (3.151, 1.645, 2.926), (3.151, -1.645, 2.926), (3.151, 1.645, 3.265), (3.151, -1.645, 3.265)], [], [(0, 1, 3, 2), (2, 3, 7, 6), (6, 7, 5, 4), (4, 5, 1, 0), (2, 6, 4, 0), (7, 3, 1, 5)])
me_cube_003.polygons.foreach_set('use_smooth', [True] * 6)
_uv = me_cube_003.uv_layers.new(name='UVMap')
_uv.uv.foreach_set('vector', [0.8248, 0.02325, 0.8248, 0.2118, 0.8054, 0.2118, 0.8054, 0.02325, 0.8054, 0.02325, 0.8054, 0.2118, 0.7882, 0.2118, 0.7882, 0.02325, 0.8614, 0.02325, 0.8614, 0.2118, 0.8421, 0.2118, 0.8421, 0.02325, 0.8421, 0.02325, 0.8421, 0.2118, 0.8248, 0.2118, 0.8248, 0.02325, 0.8054, 0.02325, 0.7882, 0.02325, 0.7882, 0.003888, 0.8054, 0.003888, 0.7882, 0.2118, 0.8054, 0.2118, 0.8054, 0.2311, 0.7882, 0.2311])
me_cube_003.materials.append(mat_wood)
me_cube_003.update()
me_cube_004 = bpy.data.meshes.new('Cube.004')
me_cube_004.from_pydata([(2.842, 1.645, 5.704), (2.842, -1.645, 5.704), (2.842, 1.645, 6.042), (2.842, -1.645, 6.042), (3.144, 1.645, 5.704), (3.144, -1.645, 5.704), (3.144, 1.645, 6.042), (3.144, -1.645, 6.042)], [], [(0, 1, 3, 2), (2, 3, 7, 6), (6, 7, 5, 4), (4, 5, 1, 0), (2, 6, 4, 0), (7, 3, 1, 5)])
me_cube_004.polygons.foreach_set('use_smooth', [True] * 6)
_uv = me_cube_004.uv_layers.new(name='UVMap')
_uv.uv.foreach_set('vector', [0.04052, 0.7628, 0.04052, 0.9513, 0.02116, 0.9513, 0.02116, 0.7628, 0.02116, 0.7628, 0.02116, 0.9513, 0.003888, 0.9513, 0.003888, 0.7628, 0.07716, 0.7628, 0.07716, 0.9513, 0.0578, 0.9513, 0.0578, 0.7628, 0.0578, 0.7628, 0.0578, 0.9513, 0.04052, 0.9513, 0.04052, 0.7628, 0.02116, 0.7628, 0.003888, 0.7628, 0.003888, 0.7434, 0.02116, 0.7434, 0.003888, 0.9513, 0.02116, 0.9513, 0.02116, 0.9706, 0.003888, 0.9706])
me_cube_004.materials.append(mat_wood)
me_cube_004.update()
me_cube_006 = bpy.data.meshes.new('Cube.006')
me_cube_006.from_pydata([(-1.985, 1.4, 3.17), (2.985, 1.4, 3.17), (-1.985, 1.6, 3.17), (2.985, 1.6, 3.17), (-1.985, 1.4, 2.97), (2.985, 1.4, 2.97), (-1.985, 1.6, 2.97), (2.985, 1.6, 2.97)], [], [(0, 1, 3, 2), (2, 3, 7, 6), (6, 7, 5, 4), (4, 5, 1, 0), (2, 6, 4, 0), (7, 3, 1, 5)])
me_cube_006.polygons.foreach_set('use_smooth', [True] * 6)
_uv = me_cube_006.uv_layers.new(name='UVMap')
_uv.uv.foreach_set('vector', [0.7575, 0.3, 0.7575, 0.01535, 0.7689, 0.01535, 0.7689, 0.3, 0.7689, 0.3, 0.7689, 0.01535, 0.7804, 0.01535, 0.7804, 0.3, 0.7346, 0.3, 0.7346, 0.01535, 0.746, 0.01535, 0.746, 0.3, 0.746, 0.3, 0.746, 0.01535, 0.7575, 0.01535, 0.7575, 0.3, 0.7689, 0.3, 0.7804, 0.3, 0.7804, 0.3115, 0.7689, 0.3115, 0.7804, 0.01535, 0.7689, 0.01535, 0.7689, 0.003888, 0.7804, 0.003888])
me_cube_006.materials.append(mat_wood)
me_cube_006.update()
me_cube_007 = bpy.data.meshes.new('Cube.007')
me_cube_007.from_pydata([(-2.151, 1.645, 2.926), (-2.151, -1.645, 2.926), (-2.151, 1.645, 3.265), (-2.151, -1.645, 3.265), (-1.849, 1.645, 2.926), (-1.849, -1.645, 2.926), (-1.849, 1.645, 3.265), (-1.849, -1.645, 3.265)], [], [(0, 1, 3, 2), (2, 3, 7, 6), (6, 7, 5, 4), (4, 5, 1, 0), (2, 6, 4, 0), (7, 3, 1, 5)])
me_cube_007.polygons.foreach_set('use_smooth', [True] * 6)
_uv = me_cube_007.uv_layers.new(name='UVMap')
_uv.uv.foreach_set('vector', [0.9059, 0.02325, 0.9059, 0.2118, 0.8865, 0.2118, 0.8865, 0.02325, 0.8865, 0.02325, 0.8865, 0.2118, 0.8692, 0.2118, 0.8692, 0.02325, 0.9425, 0.02325, 0.9425, 0.2118, 0.9231, 0.2118, 0.9231, 0.02325, 0.9231, 0.02325, 0.9231, 0.2118, 0.9059, 0.2118, 0.9059, 0.02325, 0.8865, 0.02325, 0.8692, 0.02325, 0.8692, 0.003888, 0.8865, 0.003888, 0.8692, 0.2118, 0.8865, 0.2118, 0.8865, 0.2311, 0.8692, 0.2311])
me_cube_007.materials.append(mat_wood)
me_cube_007.update()
me_cube_008 = bpy.data.meshes.new('Cube.008')
me_cube_008.from_pydata([(-1.985, -1.6, 3.17), (2.985, -1.6, 3.17), (-1.985, -1.4, 3.17), (2.985, -1.4, 3.17), (-1.985, -1.6, 2.97), (2.985, -1.6, 2.97), (-1.985, -1.4, 2.97), (2.985, -1.4, 2.97)], [], [(0, 1, 3, 2), (2, 3, 7, 6), (6, 7, 5, 4), (4, 5, 1, 0), (2, 6, 4, 0), (7, 3, 1, 5)])
me_cube_008.polygons.foreach_set('use_smooth', [True] * 6)
_uv = me_cube_008.uv_layers.new(name='UVMap')
_uv.uv.foreach_set('vector', [0.4832, 0.7825, 0.4832, 0.4979, 0.4947, 0.4979, 0.4947, 0.7825, 0.4947, 0.7825, 0.4947, 0.4979, 0.5062, 0.4979, 0.5062, 0.7825, 0.4603, 0.7825, 0.4603, 0.4979, 0.4718, 0.4979, 0.4718, 0.7825, 0.4718, 0.7825, 0.4718, 0.4979, 0.4832, 0.4979, 0.4832, 0.7825, 0.4947, 0.7825, 0.5062, 0.7825, 0.5062, 0.794, 0.4947, 0.794, 0.5062, 0.4979, 0.4947, 0.4979, 0.4947, 0.4864, 0.5062, 0.4864])
me_cube_008.materials.append(mat_wood)
me_cube_008.update()
me_cube_009 = bpy.data.meshes.new('Cube.009')
me_cube_009.from_pydata([(2.085, 1.396, 2.105), (2.96, 1.396, 2.978), (2.085, 1.504, 2.105), (2.96, 1.504, 2.978), (2.085, 1.396, 1.959), (3.123, 1.396, 2.961), (2.085, 1.504, 1.959), (3.123, 1.504, 2.961), (2.295, 1.396, 2.481), (2.582, 1.396, 2.766), (2.582, 1.504, 2.766), (2.295, 1.504, 2.481), (2.69, 1.504, 2.719), (2.349, 1.504, 2.385), (2.69, 1.396, 2.719), (2.349, 1.396, 2.385)], [], [(9, 1, 3, 10), (10, 3, 7, 12), (12, 7, 5, 14), (14, 5, 1, 9), (2, 6, 4, 0), (7, 3, 1, 5), (4, 15, 8, 0), (15, 14, 9, 8), (6, 13, 15, 4), (13, 12, 14, 15), (2, 11, 13, 6), (11, 10, 12, 13), (0, 8, 11, 2), (8, 9, 10, 11)])
me_cube_009.polygons.foreach_set('use_smooth', [True] * 14)
_uv = me_cube_009.uv_layers.new(name='UVMap')
_uv.uv.foreach_set('vector', [0.7001, 0.4122, 0.7004, 0.4344, 0.6946, 0.4344, 0.6948, 0.4123, 0.6948, 0.4123, 0.6946, 0.4344, 0.6895, 0.4414, 0.6898, 0.4152, 0.7106, 0.4152, 0.7106, 0.441, 0.7052, 0.441, 0.7051, 0.4152, 0.7051, 0.4152, 0.7052, 0.441, 0.7004, 0.4344, 0.7001, 0.4122, 0.6941, 0.3707, 0.69, 0.3638, 0.6951, 0.3608, 0.6992, 0.3678, 0.6895, 0.4414, 0.6946, 0.4344, 0.6992, 0.4377, 0.6941, 0.4447, 0.7039, 0.3642, 0.705, 0.3911, 0.6998, 0.3933, 0.7002, 0.3708, 0.705, 0.3911, 0.7051, 0.4152, 0.7001, 0.4122, 0.6998, 0.3933, 0.7097, 0.364, 0.7106, 0.3909, 0.705, 0.3911, 0.7039, 0.3642, 0.7106, 0.3909, 0.7106, 0.4152, 0.7051, 0.4152, 0.705, 0.3911, 0.6941, 0.3707, 0.6946, 0.3935, 0.6893, 0.3914, 0.69, 0.3638, 0.6946, 0.3935, 0.6948, 0.4123, 0.6898, 0.4152, 0.6893, 0.3914, 0.7002, 0.3708, 0.6998, 0.3933, 0.6946, 0.3935, 0.6941, 0.3707, 0.6998, 0.3933, 0.7001, 0.4122, 0.6948, 0.4123, 0.6946, 0.3935])
me_cube_009.materials.append(mat_wood)
me_cube_009.update()
me_cube_010 = bpy.data.meshes.new('Cube.010')
me_cube_010.from_pydata([(2.085, -1.504, 2.105), (2.96, -1.504, 2.978), (2.085, -1.396, 2.105), (2.96, -1.396, 2.978), (2.085, -1.504, 1.959), (3.123, -1.504, 2.961), (2.085, -1.396, 1.959), (3.123, -1.396, 2.961), (2.295, -1.504, 2.481), (2.582, -1.504, 2.766), (2.582, -1.396, 2.766), (2.295, -1.396, 2.481), (2.69, -1.396, 2.719), (2.349, -1.396, 2.385), (2.69, -1.504, 2.719), (2.349, -1.504, 2.385)], [], [(9, 1, 3, 10), (10, 3, 7, 12), (12, 7, 5, 14), (14, 5, 1, 9), (2, 6, 4, 0), (7, 3, 1, 5), (4, 15, 8, 0), (15, 14, 9, 8), (6, 13, 15, 4), (13, 12, 14, 15), (2, 11, 13, 6), (11, 10, 12, 13), (0, 8, 11, 2), (8, 9, 10, 11)])
me_cube_010.polygons.foreach_set('use_smooth', [True] * 14)
_uv = me_cube_010.uv_layers.new(name='UVMap')
_uv.uv.foreach_set('vector', [0.8412, 0.8527, 0.8416, 0.8749, 0.8358, 0.8749, 0.836, 0.8528, 0.836, 0.8528, 0.8358, 0.8749, 0.8307, 0.8819, 0.8309, 0.8557, 0.8517, 0.8557, 0.8518, 0.8815, 0.8464, 0.8815, 0.8463, 0.8557, 0.8463, 0.8557, 0.8464, 0.8815, 0.8416, 0.8749, 0.8412, 0.8527, 0.8353, 0.8113, 0.8312, 0.8043, 0.8363, 0.8013, 0.8404, 0.8083, 0.8307, 0.8819, 0.8358, 0.8749, 0.8403, 0.8782, 0.8353, 0.8852, 0.8451, 0.8047, 0.8462, 0.8316, 0.841, 0.8339, 0.8413, 0.8113, 0.8462, 0.8316, 0.8463, 0.8557, 0.8412, 0.8527, 0.841, 0.8339, 0.8509, 0.8045, 0.8518, 0.8314, 0.8462, 0.8316, 0.8451, 0.8047, 0.8518, 0.8314, 0.8517, 0.8557, 0.8463, 0.8557, 0.8462, 0.8316, 0.8353, 0.8113, 0.8357, 0.834, 0.8304, 0.8319, 0.8312, 0.8043, 0.8357, 0.834, 0.836, 0.8528, 0.8309, 0.8557, 0.8304, 0.8319, 0.8413, 0.8113, 0.841, 0.8339, 0.8357, 0.834, 0.8353, 0.8113, 0.841, 0.8339, 0.8412, 0.8527, 0.836, 0.8528, 0.8357, 0.834])
me_cube_010.materials.append(mat_wood)
me_cube_010.update()
me_cube_016 = bpy.data.meshes.new('Cube.016')
me_cube_016.from_pydata([(2.0, -1.5, 0.0), (3.0, -1.5, 0.0), (2.0, -0.5, 0.0), (2.0, -0.5, 0.5), (3.0, -0.5, 0.0), (2.0, -1.5, 0.388), (2.0, -1.388, 0.5), (2.851, -1.388, 0.5), (3.0, -1.5, 0.388), (2.851, -0.5, 0.5), (3.0, -0.5, 0.388)], [], [(3, 9, 10, 4, 2), (9, 3, 6, 7), (4, 10, 8, 1), (1, 8, 5, 0), (9, 7, 8, 10), (7, 6, 5, 8)])
me_cube_016.polygons.foreach_set('use_smooth', [True] * 6)
_uv = me_cube_016.uv_layers.new(name='UVMap')
_uv.uv.foreach_set('vector', [0.7759, 0.3262, 0.764, 0.3728, 0.7552, 0.3786, 0.7346, 0.374, 0.7485, 0.3192, 0.5629, 0.8691, 0.5139, 0.8691, 0.5139, 0.818, 0.5629, 0.818, 0.7346, 0.374, 0.7552, 0.3786, 0.7652, 0.4326, 0.7391, 0.4358, 0.4918, 0.8593, 0.4694, 0.8593, 0.4694, 0.8018, 0.4918, 0.8018, 0.764, 0.3728, 0.7759, 0.4231, 0.7652, 0.4326, 0.7552, 0.3786, 0.4603, 0.8507, 0.4603, 0.8018, 0.4694, 0.8018, 0.4694, 0.8593])
me_cube_016.materials.append(mat_doorstep)
me_cube_016.use_mirror_vertex_groups = False
me_cube_016.update()
me_cube_017 = bpy.data.meshes.new('Cube.017')
me_cube_017.from_pydata([(2.75, 0.5, 0.2171), (3.0, 0.5, 0.0), (2.75, -0.5, 0.2171), (3.0, -0.5, 0.0), (2.0, 0.5, 0.5), (2.0, -0.5, 0.5), (2.921, 0.5, 0.2003), (2.964, 0.5, 0.1607), (2.964, -0.5, 0.1607), (2.921, -0.5, 0.2003), (2.644, 0.5, 0.5), (2.69, 0.5, 0.4712), (2.69, -0.5, 0.4712), (2.644, -0.5, 0.5)], [], [(1, 7, 8, 3), (10, 4, 5, 13), (0, 11, 12, 2), (6, 9, 8, 7), (10, 13, 12, 11), (6, 0, 2, 9)])
me_cube_017.polygons.foreach_set('use_smooth', [True] * 6)
_uv = me_cube_017.uv_layers.new(name='UVMap')
_uv.uv.foreach_set('vector', [0.6087, 0.818, 0.6087, 0.8242, 0.5707, 0.8242, 0.5707, 0.818, 0.6087, 0.845, 0.6087, 0.8695, 0.5707, 0.8695, 0.5707, 0.845, 0.6087, 0.833, 0.6087, 0.8429, 0.5707, 0.8429, 0.5707, 0.833, 0.6087, 0.8265, 0.5707, 0.8265, 0.5707, 0.8242, 0.6087, 0.8242, 0.6087, 0.845, 0.5707, 0.845, 0.5707, 0.8429, 0.6087, 0.8429, 0.6087, 0.8265, 0.6087, 0.833, 0.5707, 0.833, 0.5707, 0.8265])
me_cube_017.materials.append(mat_doorstep)
me_cube_017.use_mirror_vertex_groups = False
me_cube_017.update()
me_cube = bpy.data.meshes.new('Cube')
me_cube.from_pydata([(-1.0, -1.0, 1.0), (-1.08, 0.9157, 2.993), (1.0, -1.0, 1.0), (1.08, 0.9157, 2.993)], [], [(3, 2, 0, 1)])
_uv = me_cube.uv_layers.new(name='UVMap')
_uv.uv.foreach_set('vector', [0.625, 0.5, 0.625, 0.75, 0.875, 0.75, 0.875, 0.5])
me_cube.update()

# ---- objects
ob_cube_001 = bpy.data.objects.new('Cube.001', me_cube_002)
ob_cube = bpy.data.objects.new('Cube', me_cube_018)
ob_frame_008 = bpy.data.objects.new('Frame.008', me_cube_012)
ob_frame_001 = bpy.data.objects.new('Frame.001', me_cube_021)
ob_frame_002 = bpy.data.objects.new('Frame.002', me_cube_015)
ob_frame_003 = bpy.data.objects.new('Frame.003', me_cube_020)
ob_frame_004 = bpy.data.objects.new('Frame.004', me_cube_011)
ob_frame_005 = bpy.data.objects.new('Frame.005', me_cube_013)
ob_frame_006 = bpy.data.objects.new('Frame.006', me_cube_014)
ob_frame_007 = bpy.data.objects.new('Frame.007', me_cube_022)
ob_cube_002 = bpy.data.objects.new('Cube.002', me_cube_019)
ob_frame_010 = bpy.data.objects.new('Frame.010', me_cube_003)
ob_frame_009 = bpy.data.objects.new('Frame.009', me_cube_004)
ob_frame_011 = bpy.data.objects.new('Frame.011', me_cube_006)
ob_frame_012 = bpy.data.objects.new('Frame.012', me_cube_007)
ob_frame_013 = bpy.data.objects.new('Frame.013', me_cube_008)
ob_frame_014 = bpy.data.objects.new('Frame.014', me_cube_009)
ob_frame_015 = bpy.data.objects.new('Frame.015', me_cube_010)
ob_doorstep_001 = bpy.data.objects.new('Doorstep.001', me_cube_016)
ob_doorstep_002 = bpy.data.objects.new('Doorstep.002', me_cube_017)
ob_cube_003 = bpy.data.objects.new('Cube.003', me_cube)

# ---- transforms, parenting, visibility, modifiers, constraints
ob_cube_001.location = (0.0, 0.0, 0.0)
_m = ob_cube_001.modifiers.new('Mirror', 'MIRROR')
_m.use_axis = (False, True, False)
ob_cube.location = (0.0, 0.0, 0.0)
ob_frame_008.location = (0.0, 0.0, 0.0)
ob_frame_001.location = (0.0, 0.0, 0.0)
ob_frame_002.location = (0.0, 0.0, 0.0)
ob_frame_003.location = (0.0, 0.0, 0.0)
ob_frame_004.location = (0.0, 0.0, 0.0)
ob_frame_005.location = (0.0, 0.0, 0.0)
ob_frame_006.location = (0.0, 0.0, 0.0)
ob_frame_007.location = (0.0, 0.0, 0.0)
ob_cube_002.location = (0.0, 0.0, 0.0)
ob_frame_010.location = (0.0, 0.0, 0.0)
ob_frame_009.location = (0.0, 0.0, 0.0)
ob_frame_011.location = (0.0, 0.0, 0.0)
ob_frame_012.location = (0.0, 0.0, 0.0)
ob_frame_013.location = (0.0, 0.0, 0.0)
ob_frame_014.location = (0.0, 0.0, 0.0)
ob_frame_015.location = (0.0, 0.0, 0.0)
ob_doorstep_001.location = (0.0, 0.0, 0.0)
ob_doorstep_001.lock_rotations_4d = False
ob_doorstep_001.empty_display_type = 'ARROWS'
ob_doorstep_001.lineart.crease_threshold = 0.0
_m = ob_doorstep_001.modifiers.new('Mirror', 'MIRROR')
_m.use_axis = (False, True, False)
ob_doorstep_002.location = (0.0, 0.0, 0.0)
ob_doorstep_002.lock_rotations_4d = False
ob_doorstep_002.empty_display_type = 'ARROWS'
ob_doorstep_002.lineart.crease_threshold = 0.0
ob_cube_003.location = (3.241, 0.5, 7.75)
ob_cube_003.rotation_euler = (-0.6109, -0.0, 0.0)
ob_cube_003.scale = (0.3, 0.3, 0.05)
_vg = ob_cube_003.vertex_groups.new(name='Group')
_vg.add([1, 3], 1.0, 'REPLACE')
_m = ob_cube_003.modifiers.new('Array', 'ARRAY')
_m.count = 10
_m.use_constant_offset = True
_m.constant_offset_displace = (-2.01, 0.0, 0.0)
_m.use_relative_offset = False
_m = ob_cube_003.modifiers.new('Array.001', 'ARRAY')
_m.count = 4
_m.relative_offset_displace = (0.0, 1.0, 0.0)
_m = ob_cube_003.modifiers.new('Displace', 'DISPLACE')
_m.vertex_group = 'Group'
_m.direction = 'Z'
_m.texture_coords = 'GLOBAL'
_m = ob_cube_003.modifiers.new('Displace.001', 'DISPLACE')
_m.vertex_group = 'Group'
_m.mid_level = 0.0
_m.strength = 0.25
_m.direction = 'Y'
_m = ob_cube_003.modifiers.new('Solidify', 'SOLIDIFY')
_m.thickness = 1.0
_m.offset = 1.0
_m.use_flip_normals = True

# ---- collection membership
col_housesmall.objects.link(ob_cube_001)
col_housesmall.objects.link(ob_cube)
col_frames.objects.link(ob_frame_008)
col_frames.objects.link(ob_frame_001)
col_frames.objects.link(ob_frame_002)
col_frames.objects.link(ob_frame_003)
col_frames.objects.link(ob_frame_004)
col_frames.objects.link(ob_frame_005)
col_frames.objects.link(ob_frame_006)
col_frames.objects.link(ob_frame_007)
col_frames.objects.link(ob_cube_002)
col_frames.objects.link(ob_frame_010)
col_frames.objects.link(ob_frame_009)
col_frames.objects.link(ob_frame_011)
col_frames.objects.link(ob_frame_012)
col_frames.objects.link(ob_frame_013)
col_frames.objects.link(ob_frame_014)
col_frames.objects.link(ob_frame_015)
col_doorstep.objects.link(ob_doorstep_001)
col_doorstep.objects.link(ob_doorstep_002)
col_doorstep.objects.link(ob_cube_003)

# ---- scene / render settings (as saved in the file)
scene.frame_start = 1; scene.frame_end = 250; scene.frame_set(0)
scene.render.engine = 'CYCLES'
scene.cycles.use_denoising = False
scene.cycles.denoising_use_gpu = True
scene.cycles.bake_type = 'NORMAL'
scene.eevee.ray_tracing_options.use_denoise = False
bpy.context.view_layer.update()

# ---- added for rendering (the .blend has no active camera and no usable light): camera, sun
cam_auto = bpy.data.cameras.new('AutoCamera')
cam_auto.lens = 50.0
cam_auto.sensor_width = 36.0
cam_auto.clip_end = 1000.0
ob_auto_camera = bpy.data.objects.new('AutoCamera', cam_auto)
scene.collection.objects.link(ob_auto_camera)
ob_auto_camera.location = (11.5207, -13.0863, 13.002)
ob_auto_camera.rotation_euler = (1.09748, -7.21219e-08, 0.694738)
scene.camera = ob_auto_camera
light_auto_sun = bpy.data.lights.new('AutoSun', 'SUN')
light_auto_sun.energy = 3.0
light_auto_sun.angle = 0.0523599
ob_auto_sun = bpy.data.objects.new('AutoSun', light_auto_sun)
scene.collection.objects.link(ob_auto_sun)
ob_auto_sun.rotation_euler = (0.872665, 0.174533, 0.523599)
bpy.context.view_layer.update()
